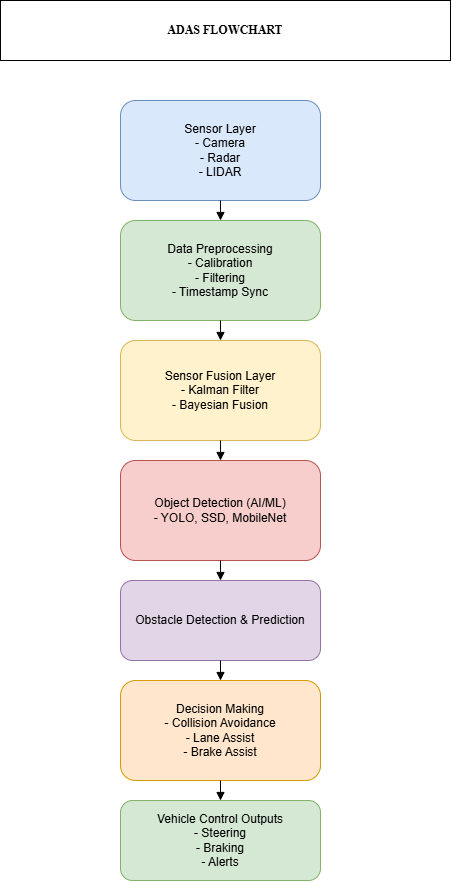

The diagram above was exported from draw.io. Its source (the exported page's mxGraphModel, read from the mxfile embedded in the PNG):
<mxGraphModel dx="2305" dy="2294" grid="1" gridSize="10" guides="1" tooltips="1" connect="1" arrows="1" fold="1" page="1" pageScale="1" pageWidth="827" pageHeight="1169" math="0" shadow="0">
  <root>
    <mxCell id="0" />
    <mxCell id="1" parent="0" />
    <mxCell id="2" value="Sensor Layer&#10;- Camera&#10;- Radar&#10;- LIDAR" style="shape=rectangle;whiteSpace=wrap;rounded=1;fillColor=#DAE8FC;strokeColor=#6C8EBF;" parent="1" vertex="1">
      <mxGeometry x="300" y="40" width="200" height="100" as="geometry" />
    </mxCell>
    <mxCell id="3" value="Data Preprocessing&#10;- Calibration&#10;- Filtering&#10;- Timestamp Sync" style="shape=rectangle;whiteSpace=wrap;rounded=1;fillColor=#D5E8D4;strokeColor=#82B366;" parent="1" vertex="1">
      <mxGeometry x="300" y="160" width="200" height="100" as="geometry" />
    </mxCell>
    <mxCell id="4" value="Sensor Fusion Layer&#10;- Kalman Filter&#10;- Bayesian Fusion" style="shape=rectangle;whiteSpace=wrap;rounded=1;fillColor=#FFF2CC;strokeColor=#D6B656;" parent="1" vertex="1">
      <mxGeometry x="300" y="280" width="200" height="100" as="geometry" />
    </mxCell>
    <mxCell id="5" value="Object Detection (AI/ML)&#10;- YOLO, SSD, MobileNet" style="shape=rectangle;whiteSpace=wrap;rounded=1;fillColor=#F8CECC;strokeColor=#B85450;" parent="1" vertex="1">
      <mxGeometry x="300" y="400" width="200" height="100" as="geometry" />
    </mxCell>
    <mxCell id="6" value="Obstacle Detection &amp; Prediction" style="shape=rectangle;whiteSpace=wrap;rounded=1;fillColor=#E1D5E7;strokeColor=#9673A6;" parent="1" vertex="1">
      <mxGeometry x="300" y="520" width="200" height="80" as="geometry" />
    </mxCell>
    <mxCell id="7" value="Decision Making&#10;- Collision Avoidance&#10;- Lane Assist&#10;- Brake Assist" style="shape=rectangle;whiteSpace=wrap;rounded=1;fillColor=#FFE6CC;strokeColor=#D79B00;" parent="1" vertex="1">
      <mxGeometry x="300" y="620" width="200" height="100" as="geometry" />
    </mxCell>
    <mxCell id="8" value="Vehicle Control Outputs&#10;- Steering&#10;- Braking&#10;- Alerts" style="shape=rectangle;whiteSpace=wrap;rounded=1;fillColor=#D5E8D4;strokeColor=#82B366;" parent="1" vertex="1">
      <mxGeometry x="300" y="740" width="200" height="80" as="geometry" />
    </mxCell>
    <mxCell id="a1" style="endArrow=block;strokeColor=#000000;" parent="1" source="2" target="3" edge="1">
      <mxGeometry relative="1" as="geometry" />
    </mxCell>
    <mxCell id="a2" style="endArrow=block;strokeColor=#000000;" parent="1" source="3" target="4" edge="1">
      <mxGeometry relative="1" as="geometry" />
    </mxCell>
    <mxCell id="a3" style="endArrow=block;strokeColor=#000000;" parent="1" source="4" target="5" edge="1">
      <mxGeometry relative="1" as="geometry" />
    </mxCell>
    <mxCell id="a4" style="endArrow=block;strokeColor=#000000;" parent="1" source="5" target="6" edge="1">
      <mxGeometry relative="1" as="geometry" />
    </mxCell>
    <mxCell id="a5" style="endArrow=block;strokeColor=#000000;" parent="1" source="6" target="7" edge="1">
      <mxGeometry relative="1" as="geometry" />
    </mxCell>
    <mxCell id="a6" style="endArrow=block;strokeColor=#000000;" parent="1" source="7" target="8" edge="1">
      <mxGeometry relative="1" as="geometry" />
    </mxCell>
    <mxCell id="u_xzI-9vq_lng1dshFTZ-8" value="ADAS FLOWCHART" style="rounded=0;whiteSpace=wrap;html=1;fontFamily=Times New Roman;fontStyle=1" vertex="1" parent="1">
      <mxGeometry x="180" y="-60" width="450" height="60" as="geometry" />
    </mxCell>
  </root>
</mxGraphModel>